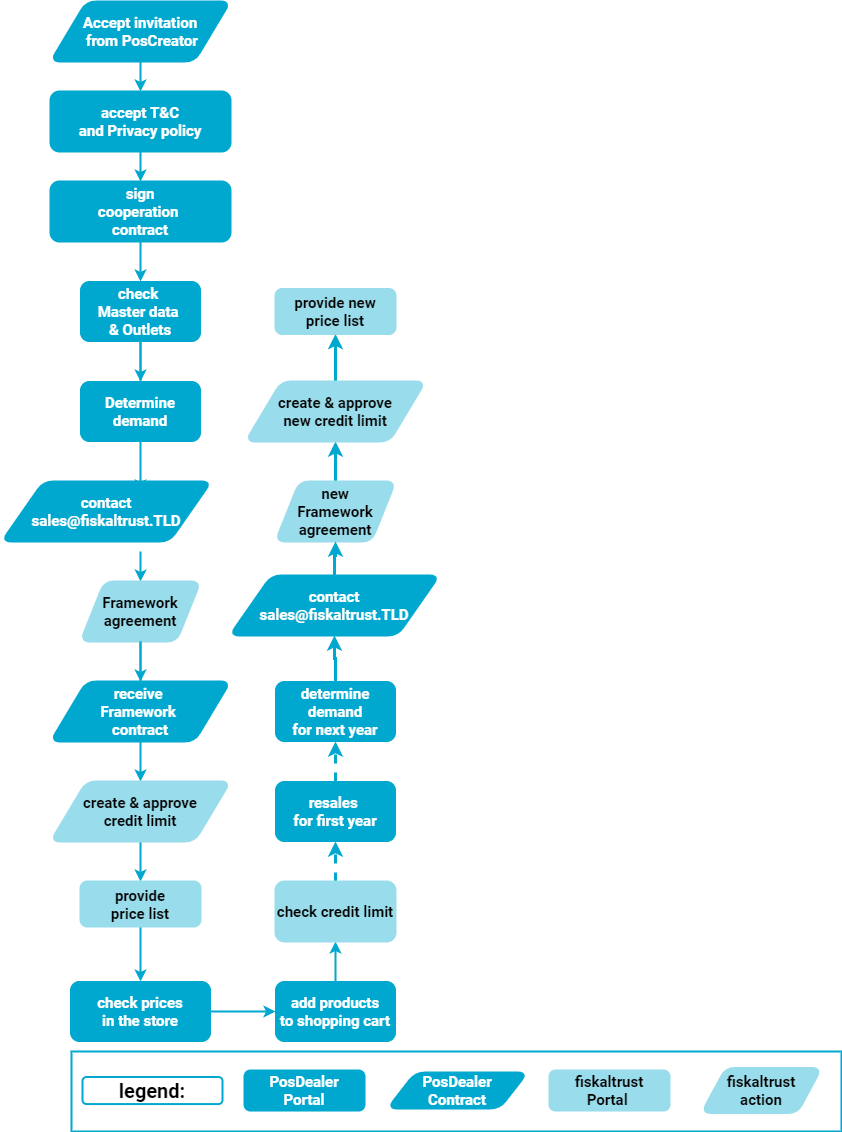

The diagram above was exported from draw.io. Its source (the exported page's mxGraphModel, read from the mxfile embedded in the PNG):
<mxGraphModel dx="3076" dy="857" grid="1" gridSize="10" guides="1" tooltips="1" connect="1" arrows="1" fold="1" page="1" pageScale="1" pageWidth="827" pageHeight="1169" math="0" shadow="0">
  <root>
    <mxCell id="0" />
    <mxCell id="1" parent="0" />
    <mxCell id="4OiBXsp9UvLavrkh-ctq-4" value="" style="edgeStyle=orthogonalEdgeStyle;rounded=0;orthogonalLoop=1;jettySize=auto;html=1;fontFamily=Roboto;fontSize=24;fontColor=#00A7CE;strokeColor=#00A7CE;strokeWidth=2;" parent="1" source="4OiBXsp9UvLavrkh-ctq-5" target="4OiBXsp9UvLavrkh-ctq-7" edge="1">
      <mxGeometry relative="1" as="geometry" />
    </mxCell>
    <mxCell id="4OiBXsp9UvLavrkh-ctq-5" value="Accept invitation&lt;br&gt;&amp;nbsp;from PosCreator" style="shape=parallelogram;whiteSpace=wrap;html=1;rounded=1;fontFamily=Roboto;fontSize=15;fontColor=#FFFFFF;strokeColor=#00A7CE;fillColor=#00A7CE;strokeWidth=2;fontStyle=1whiteSpace=wrap;html=1;rounded=1;fontFamily=Roboto;fontSize=15;fontColor=#FFFFFF;fontStyle=1;strokeColor=#00A7CE;fillColor=#00A7CE;" parent="1" vertex="1">
      <mxGeometry x="-819" y="10" width="180" height="60" as="geometry" />
    </mxCell>
    <mxCell id="4OiBXsp9UvLavrkh-ctq-6" value="" style="edgeStyle=orthogonalEdgeStyle;rounded=0;orthogonalLoop=1;jettySize=auto;html=1;fontColor=#00A7CE;strokeColor=#00A7CE;strokeWidth=2;" parent="1" source="4OiBXsp9UvLavrkh-ctq-7" target="4OiBXsp9UvLavrkh-ctq-10" edge="1">
      <mxGeometry relative="1" as="geometry" />
    </mxCell>
    <mxCell id="4OiBXsp9UvLavrkh-ctq-7" value="accept T&amp;amp;C&lt;br&gt;and Privacy policy&lt;br&gt;" style="whiteSpace=wrap;html=1;rounded=1;fontFamily=Roboto;fontSize=15;fontColor=#FFFFFF;strokeColor=#00A7CE;fillColor=#00A7CE;strokeWidth=2;fontStyle=1" parent="1" vertex="1">
      <mxGeometry x="-819" y="100" width="180" height="60" as="geometry" />
    </mxCell>
    <mxCell id="4OiBXsp9UvLavrkh-ctq-8" value="" style="edgeStyle=orthogonalEdgeStyle;rounded=0;orthogonalLoop=1;jettySize=auto;html=1;fontColor=#00A7CE;strokeColor=#00A7CE;strokeWidth=2;exitX=0.5;exitY=1;exitDx=0;exitDy=0;" parent="1" source="6P4gsvASm-TvAO0imJt--30" target="4OiBXsp9UvLavrkh-ctq-11" edge="1">
      <mxGeometry relative="1" as="geometry" />
    </mxCell>
    <mxCell id="4OiBXsp9UvLavrkh-ctq-9" value="" style="edgeStyle=orthogonalEdgeStyle;rounded=0;orthogonalLoop=1;jettySize=auto;html=1;fontColor=#00A7CE;strokeColor=#00A7CE;startArrow=none;strokeWidth=2;" parent="1" source="6P4gsvASm-TvAO0imJt--11" edge="1">
      <mxGeometry relative="1" as="geometry">
        <mxPoint x="-729" y="500" as="targetPoint" />
      </mxGeometry>
    </mxCell>
    <mxCell id="6P4gsvASm-TvAO0imJt--14" value="" style="edgeStyle=orthogonalEdgeStyle;rounded=0;orthogonalLoop=1;jettySize=auto;html=1;fontColor=#000000;strokeColor=#00A7CE;strokeWidth=2;" parent="1" source="4OiBXsp9UvLavrkh-ctq-10" target="6P4gsvASm-TvAO0imJt--11" edge="1">
      <mxGeometry relative="1" as="geometry" />
    </mxCell>
    <mxCell id="4OiBXsp9UvLavrkh-ctq-10" value="&lt;span&gt;sign&lt;br&gt;cooperation &lt;br&gt;contract&lt;/span&gt;" style="whiteSpace=wrap;html=1;rounded=1;fontFamily=Roboto;fontSize=15;fontColor=#FFFFFF;strokeColor=#00A7CE;fillColor=#00A7CE;strokeWidth=2;fontStyle=1" parent="1" vertex="1">
      <mxGeometry x="-819" y="190" width="180" height="60" as="geometry" />
    </mxCell>
    <mxCell id="6P4gsvASm-TvAO0imJt--34" value="" style="edgeStyle=orthogonalEdgeStyle;rounded=0;orthogonalLoop=1;jettySize=auto;html=1;fontColor=#000000;strokeColor=#00A7CE;strokeWidth=2;" parent="1" source="4OiBXsp9UvLavrkh-ctq-11" target="6P4gsvASm-TvAO0imJt--33" edge="1">
      <mxGeometry relative="1" as="geometry" />
    </mxCell>
    <mxCell id="4OiBXsp9UvLavrkh-ctq-11" value="check prices&lt;br&gt;in the store" style="whiteSpace=wrap;html=1;rounded=1;fontFamily=Roboto;fontSize=15;fontColor=#FFFFFF;fontStyle=1;strokeColor=#00A7CE;fillColor=#00A7CE;" parent="1" vertex="1">
      <mxGeometry x="-799" y="990" width="140" height="60" as="geometry" />
    </mxCell>
    <mxCell id="4OiBXsp9UvLavrkh-ctq-12" value="" style="edgeStyle=orthogonalEdgeStyle;rounded=0;orthogonalLoop=1;jettySize=auto;html=1;fontColor=#FFFFFF;strokeColor=#00A7CE;strokeWidth=2;" parent="1" target="4OiBXsp9UvLavrkh-ctq-15" edge="1">
      <mxGeometry relative="1" as="geometry">
        <mxPoint x="-728.9230769230771" y="560" as="sourcePoint" />
      </mxGeometry>
    </mxCell>
    <mxCell id="4OiBXsp9UvLavrkh-ctq-13" value="contact&lt;br&gt;sales@fiskaltrust.TLD" style="shape=parallelogram;whiteSpace=wrap;html=1;rounded=1;fontFamily=Roboto;fontSize=15;fontColor=#FFFFFF;strokeColor=#00A7CE;fillColor=#00A7CE;strokeWidth=2;fontStyle=1" parent="1" vertex="1">
      <mxGeometry x="-868" y="490" width="210" height="60" as="geometry" />
    </mxCell>
    <mxCell id="4OiBXsp9UvLavrkh-ctq-14" value="" style="edgeStyle=orthogonalEdgeStyle;rounded=0;orthogonalLoop=1;jettySize=auto;html=1;fontColor=#FFFFFF;strokeColor=#00A7CE;strokeWidth=2;" parent="1" source="4OiBXsp9UvLavrkh-ctq-15" target="4OiBXsp9UvLavrkh-ctq-16" edge="1">
      <mxGeometry relative="1" as="geometry" />
    </mxCell>
    <mxCell id="6P4gsvASm-TvAO0imJt--19" value="" style="edgeStyle=orthogonalEdgeStyle;rounded=0;orthogonalLoop=1;jettySize=auto;html=1;fontColor=#000000;strokeColor=#00A7CE;strokeWidth=2;startArrow=none;" parent="1" source="4OiBXsp9UvLavrkh-ctq-16" target="6P4gsvASm-TvAO0imJt--17" edge="1">
      <mxGeometry relative="1" as="geometry" />
    </mxCell>
    <mxCell id="4OiBXsp9UvLavrkh-ctq-15" value="Framework agreement" style="shape=parallelogram;whiteSpace=wrap;html=1;rounded=1;fontFamily=Roboto;fontSize=15;fontColor=#000000;strokeColor=#99DCEB;fillColor=#99DCEB;strokeWidth=2;fontStyle=1" parent="1" vertex="1">
      <mxGeometry x="-789" y="590" width="120" height="60" as="geometry" />
    </mxCell>
    <mxCell id="6P4gsvASm-TvAO0imJt--16" value="" style="edgeStyle=orthogonalEdgeStyle;rounded=0;orthogonalLoop=1;jettySize=auto;html=1;fontColor=#000000;strokeColor=#00A7CE;strokeWidth=2;" parent="1" source="6P4gsvASm-TvAO0imJt--11" target="6P4gsvASm-TvAO0imJt--15" edge="1">
      <mxGeometry relative="1" as="geometry" />
    </mxCell>
    <mxCell id="6P4gsvASm-TvAO0imJt--11" value="check &lt;br&gt;Master data &lt;br&gt;&amp;amp; Outlets" style="whiteSpace=wrap;html=1;fontSize=15;fontFamily=Roboto;fillColor=#00A7CE;strokeColor=#00A7CE;fontColor=#FFFFFF;rounded=1;fontStyle=1;" parent="1" vertex="1">
      <mxGeometry x="-789" y="290" width="120" height="60" as="geometry" />
    </mxCell>
    <mxCell id="6P4gsvASm-TvAO0imJt--15" value="Determine demand" style="whiteSpace=wrap;html=1;fontSize=15;fontFamily=Roboto;fillColor=#00A7CE;strokeColor=#00A7CE;fontColor=#FFFFFF;rounded=1;fontStyle=1;" parent="1" vertex="1">
      <mxGeometry x="-789" y="390" width="120" height="60" as="geometry" />
    </mxCell>
    <mxCell id="6P4gsvASm-TvAO0imJt--31" value="" style="edgeStyle=orthogonalEdgeStyle;rounded=0;orthogonalLoop=1;jettySize=auto;html=1;fontColor=#000000;strokeColor=#00A7CE;strokeWidth=2;" parent="1" source="6P4gsvASm-TvAO0imJt--17" target="6P4gsvASm-TvAO0imJt--30" edge="1">
      <mxGeometry relative="1" as="geometry" />
    </mxCell>
    <mxCell id="6P4gsvASm-TvAO0imJt--17" value="create &amp;amp; approve&lt;br&gt;credit limit" style="shape=parallelogram;whiteSpace=wrap;html=1;rounded=1;fontFamily=Roboto;fontSize=15;fontColor=#000000;strokeColor=#99DCEB;fillColor=#99DCEB;strokeWidth=2;fontStyle=1" parent="1" vertex="1">
      <mxGeometry x="-819" y="790.004054054054" width="180" height="60" as="geometry" />
    </mxCell>
    <mxCell id="6P4gsvASm-TvAO0imJt--30" value="provide&lt;br&gt;price list" style="whiteSpace=wrap;html=1;rounded=1;fontFamily=Roboto;fontSize=15;fontColor=#000000;strokeColor=#99DCEB;fillColor=#99DCEB;strokeWidth=2;fontStyle=1" parent="1" vertex="1">
      <mxGeometry x="-789" y="890.0040540540542" width="120" height="45" as="geometry" />
    </mxCell>
    <mxCell id="4OiBXsp9UvLavrkh-ctq-16" value="receive&amp;nbsp;&lt;br&gt;Framework &lt;br&gt;contract" style="shape=parallelogram;whiteSpace=wrap;html=1;rounded=1;fontFamily=Roboto;fontSize=15;fontColor=#FFFFFF;strokeColor=#00A7CE;fillColor=#00A7CE;strokeWidth=2;fontStyle=1" parent="1" vertex="1">
      <mxGeometry x="-819" y="690" width="180" height="60" as="geometry" />
    </mxCell>
    <mxCell id="6P4gsvASm-TvAO0imJt--32" value="" style="edgeStyle=orthogonalEdgeStyle;rounded=0;orthogonalLoop=1;jettySize=auto;html=1;fontColor=#000000;strokeColor=#00A7CE;strokeWidth=2;endArrow=none;" parent="1" source="4OiBXsp9UvLavrkh-ctq-15" target="4OiBXsp9UvLavrkh-ctq-16" edge="1">
      <mxGeometry relative="1" as="geometry">
        <mxPoint x="-729" y="650" as="sourcePoint" />
        <mxPoint x="-729" y="800.004054054054" as="targetPoint" />
      </mxGeometry>
    </mxCell>
    <mxCell id="6P4gsvASm-TvAO0imJt--36" value="" style="edgeStyle=orthogonalEdgeStyle;rounded=0;orthogonalLoop=1;jettySize=auto;html=1;fontColor=#000000;strokeColor=#00A7CE;strokeWidth=2;" parent="1" source="6P4gsvASm-TvAO0imJt--33" target="6P4gsvASm-TvAO0imJt--35" edge="1">
      <mxGeometry relative="1" as="geometry" />
    </mxCell>
    <mxCell id="6P4gsvASm-TvAO0imJt--33" value="add products&lt;br&gt;to shopping cart" style="whiteSpace=wrap;html=1;fontSize=15;fontFamily=Roboto;fillColor=#00A7CE;strokeColor=#00A7CE;fontColor=#FFFFFF;rounded=1;fontStyle=1;" parent="1" vertex="1">
      <mxGeometry x="-594" y="990" width="120" height="60" as="geometry" />
    </mxCell>
    <mxCell id="6P4gsvASm-TvAO0imJt--38" value="" style="edgeStyle=orthogonalEdgeStyle;rounded=0;orthogonalLoop=1;jettySize=auto;html=1;fontColor=#000000;strokeColor=#00A7CE;strokeWidth=3;entryX=0.5;entryY=1;entryDx=0;entryDy=0;dashed=1;" parent="1" source="6P4gsvASm-TvAO0imJt--35" target="Xv5Mvy8R0OkBfKDh2ct8-1" edge="1">
      <mxGeometry relative="1" as="geometry">
        <mxPoint x="-534" y="647" as="targetPoint" />
      </mxGeometry>
    </mxCell>
    <mxCell id="6P4gsvASm-TvAO0imJt--35" value="check credit limit" style="whiteSpace=wrap;html=1;rounded=1;fontFamily=Roboto;fontSize=15;fontColor=#000000;strokeColor=#99DCEB;fillColor=#99DCEB;strokeWidth=2;fontStyle=1" parent="1" vertex="1">
      <mxGeometry x="-594" y="890" width="120" height="60" as="geometry" />
    </mxCell>
    <mxCell id="6P4gsvASm-TvAO0imJt--125" value="" style="group" parent="1" vertex="1" connectable="0">
      <mxGeometry x="-798" y="1060" width="770" height="80" as="geometry" />
    </mxCell>
    <mxCell id="6P4gsvASm-TvAO0imJt--126" value="" style="rounded=0;whiteSpace=wrap;html=1;fillColor=none;strokeWidth=2;strokeColor=#00A7CE;" parent="6P4gsvASm-TvAO0imJt--125" vertex="1">
      <mxGeometry width="770" height="80" as="geometry" />
    </mxCell>
    <mxCell id="6P4gsvASm-TvAO0imJt--127" value="&lt;span style=&quot;font-size: 15px&quot;&gt;PosDealer&lt;br&gt;Portal&lt;/span&gt;" style="whiteSpace=wrap;html=1;rounded=1;fontFamily=Roboto;fontSize=15;fontColor=#FFFFFF;strokeColor=#00A7CE;fillColor=#00A7CE;strokeWidth=2;fontStyle=1" parent="6P4gsvASm-TvAO0imJt--125" vertex="1">
      <mxGeometry x="173" y="19.022432432432424" width="120" height="40" as="geometry" />
    </mxCell>
    <mxCell id="6P4gsvASm-TvAO0imJt--128" value="fiskaltrust&lt;br&gt;Portal&amp;nbsp;" style="whiteSpace=wrap;html=1;rounded=1;fontFamily=Roboto;fontSize=15;fontColor=#000000;strokeColor=#99DCEB;fillColor=#99DCEB;strokeWidth=2;fontStyle=1" parent="6P4gsvASm-TvAO0imJt--125" vertex="1">
      <mxGeometry x="478" y="19.022432432432424" width="120" height="40" as="geometry" />
    </mxCell>
    <mxCell id="6P4gsvASm-TvAO0imJt--129" value="fiskaltrust&lt;br&gt;action" style="shape=parallelogram;whiteSpace=wrap;html=1;rounded=1;fontFamily=Roboto;fontSize=15;fontColor=#000000;strokeColor=#99DCEB;fillColor=#99DCEB;strokeWidth=2;fontStyle=1" parent="6P4gsvASm-TvAO0imJt--125" vertex="1">
      <mxGeometry x="630" y="16.522432432432424" width="120" height="45" as="geometry" />
    </mxCell>
    <mxCell id="6P4gsvASm-TvAO0imJt--130" value="&lt;font style=&quot;font-size: 20px&quot;&gt;legend:&lt;/font&gt;" style="whiteSpace=wrap;html=1;rounded=1;fontFamily=Roboto;fontStyle=1;fontSize=15;strokeWidth=2;strokeColor=#00A7CE;" parent="6P4gsvASm-TvAO0imJt--125" vertex="1">
      <mxGeometry x="11" y="25.50891891891888" width="140" height="27.027027027027028" as="geometry" />
    </mxCell>
    <mxCell id="6P4gsvASm-TvAO0imJt--131" value="&lt;span style=&quot;font-size: 15px&quot;&gt;PosDealer&lt;br&gt;Contract&lt;/span&gt;" style="shape=parallelogram;whiteSpace=wrap;html=1;rounded=1;fontFamily=Roboto;fontSize=15;fontColor=#FFFFFF;strokeColor=#00A7CE;fillColor=#00A7CE;strokeWidth=2;fontStyle=1" parent="6P4gsvASm-TvAO0imJt--125" vertex="1">
      <mxGeometry x="316" y="21.00441441441444" width="140" height="36.03603603603604" as="geometry" />
    </mxCell>
    <mxCell id="Xv5Mvy8R0OkBfKDh2ct8-3" value="" style="edgeStyle=orthogonalEdgeStyle;rounded=0;orthogonalLoop=1;jettySize=auto;html=1;dashed=1;strokeColor=#00A7CE;strokeWidth=3;" edge="1" parent="1" source="Xv5Mvy8R0OkBfKDh2ct8-1" target="Xv5Mvy8R0OkBfKDh2ct8-2">
      <mxGeometry relative="1" as="geometry" />
    </mxCell>
    <mxCell id="Xv5Mvy8R0OkBfKDh2ct8-1" value="resales&amp;nbsp;&lt;br&gt;for first year" style="whiteSpace=wrap;html=1;fontSize=15;fontFamily=Roboto;fillColor=#00A7CE;strokeColor=#00A7CE;fontColor=#FFFFFF;rounded=1;fontStyle=1;" vertex="1" parent="1">
      <mxGeometry x="-594" y="790" width="120" height="60" as="geometry" />
    </mxCell>
    <mxCell id="Xv5Mvy8R0OkBfKDh2ct8-11" value="" style="edgeStyle=orthogonalEdgeStyle;rounded=0;orthogonalLoop=1;jettySize=auto;html=1;strokeColor=#00A7CE;strokeWidth=3;" edge="1" parent="1" source="Xv5Mvy8R0OkBfKDh2ct8-2" target="Xv5Mvy8R0OkBfKDh2ct8-10">
      <mxGeometry relative="1" as="geometry" />
    </mxCell>
    <mxCell id="Xv5Mvy8R0OkBfKDh2ct8-2" value="determine demand&lt;br&gt;for next year" style="whiteSpace=wrap;html=1;fontSize=15;fontFamily=Roboto;fillColor=#00A7CE;strokeColor=#00A7CE;fontColor=#FFFFFF;rounded=1;fontStyle=1;" vertex="1" parent="1">
      <mxGeometry x="-594" y="690" width="120" height="60" as="geometry" />
    </mxCell>
    <mxCell id="Xv5Mvy8R0OkBfKDh2ct8-8" value="" style="edgeStyle=orthogonalEdgeStyle;rounded=0;orthogonalLoop=1;jettySize=auto;html=1;strokeColor=#00A7CE;strokeWidth=3;" edge="1" parent="1" source="Xv5Mvy8R0OkBfKDh2ct8-4" target="Xv5Mvy8R0OkBfKDh2ct8-6">
      <mxGeometry relative="1" as="geometry" />
    </mxCell>
    <mxCell id="Xv5Mvy8R0OkBfKDh2ct8-4" value="new&lt;br&gt;Framework agreement" style="shape=parallelogram;whiteSpace=wrap;html=1;rounded=1;fontFamily=Roboto;fontSize=15;fontColor=#000000;strokeColor=#99DCEB;fillColor=#99DCEB;strokeWidth=2;fontStyle=1" vertex="1" parent="1">
      <mxGeometry x="-594" y="490" width="120" height="60" as="geometry" />
    </mxCell>
    <mxCell id="Xv5Mvy8R0OkBfKDh2ct8-9" value="" style="edgeStyle=orthogonalEdgeStyle;rounded=0;orthogonalLoop=1;jettySize=auto;html=1;strokeColor=#00A7CE;strokeWidth=3;" edge="1" parent="1" source="Xv5Mvy8R0OkBfKDh2ct8-6" target="Xv5Mvy8R0OkBfKDh2ct8-7">
      <mxGeometry relative="1" as="geometry" />
    </mxCell>
    <mxCell id="Xv5Mvy8R0OkBfKDh2ct8-6" value="create &amp;amp; approve&lt;br&gt;new credit limit" style="shape=parallelogram;whiteSpace=wrap;html=1;rounded=1;fontFamily=Roboto;fontSize=15;fontColor=#000000;strokeColor=#99DCEB;fillColor=#99DCEB;strokeWidth=2;fontStyle=1" vertex="1" parent="1">
      <mxGeometry x="-624" y="390" width="180" height="60" as="geometry" />
    </mxCell>
    <mxCell id="Xv5Mvy8R0OkBfKDh2ct8-7" value="provide new&lt;br&gt;price list" style="whiteSpace=wrap;html=1;rounded=1;fontFamily=Roboto;fontSize=15;fontColor=#000000;strokeColor=#99DCEB;fillColor=#99DCEB;strokeWidth=2;fontStyle=1" vertex="1" parent="1">
      <mxGeometry x="-594" y="297.5040540540542" width="120" height="45" as="geometry" />
    </mxCell>
    <mxCell id="Xv5Mvy8R0OkBfKDh2ct8-12" value="" style="edgeStyle=orthogonalEdgeStyle;rounded=0;orthogonalLoop=1;jettySize=auto;html=1;strokeColor=#00A7CE;strokeWidth=3;" edge="1" parent="1" source="Xv5Mvy8R0OkBfKDh2ct8-10" target="Xv5Mvy8R0OkBfKDh2ct8-4">
      <mxGeometry relative="1" as="geometry" />
    </mxCell>
    <mxCell id="Xv5Mvy8R0OkBfKDh2ct8-10" value="contact&lt;br&gt;sales@fiskaltrust.TLD" style="shape=parallelogram;whiteSpace=wrap;html=1;rounded=1;fontFamily=Roboto;fontSize=15;fontColor=#FFFFFF;strokeColor=#00A7CE;fillColor=#00A7CE;strokeWidth=2;fontStyle=1" vertex="1" parent="1">
      <mxGeometry x="-640" y="584" width="210" height="60" as="geometry" />
    </mxCell>
  </root>
</mxGraphModel>